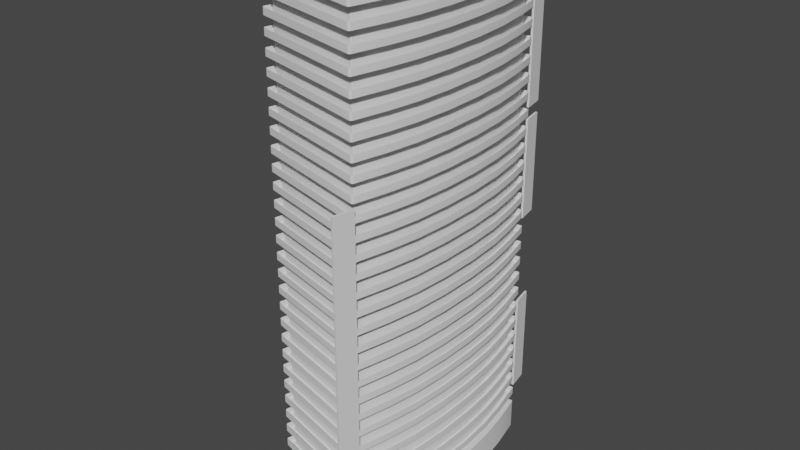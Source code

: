 # Source: Skyscrape_almost_u_shape.blend  (saved by Blender 2.92.15; exported with 4.5.12 LTS)
import bpy
from mathutils import Matrix  # noqa: F401  (used for matrix-valued properties, if any)

bpy.ops.wm.read_factory_settings(use_empty=True)
scene = bpy.context.scene
scene.name = 'Scene'

# ---- collections
col_collection = bpy.data.collections.new('Collection'); scene.collection.children.link(col_collection)

# ---- node groups
ng_auto_smooth = bpy.data.node_groups.new('Auto Smooth', 'GeometryNodeTree')
_s = ng_auto_smooth.interface.new_socket(name='Geometry', in_out='OUTPUT', socket_type='NodeSocketGeometry')
_s = ng_auto_smooth.interface.new_socket(name='Geometry', in_out='INPUT', socket_type='NodeSocketGeometry')
_s = ng_auto_smooth.interface.new_socket(name='Angle', in_out='INPUT', socket_type='NodeSocketFloat')
_s.subtype = 'ANGLE'
_s.min_value = 0.0
_s.max_value = 3.142
ng_auto_smooth.is_modifier = True
_N = ng_auto_smooth.nodes; _L = ng_auto_smooth.links
n0 = _N.new('NodeGroupOutput'); n0.name = 'Group Output'; n0.location = (480, -100)
n1 = _N.new('NodeGroupInput'); n1.name = 'Group Input'; n1.location = (-420, -300)
n2 = _N.new('NodeGroupInput'); n2.name = 'Group Input.001'; n2.location = (-60, -100)
n3 = _N.new('GeometryNodeSetShadeSmooth'); n3.name = 'Set Shade Smooth'; n3.location = (120, -100)
n3.domain = 'EDGE'
n4 = _N.new('GeometryNodeSetShadeSmooth'); n4.name = 'Set Shade Smooth.001'; n4.location = (300, -100)
n5 = _N.new('GeometryNodeInputMeshEdgeAngle'); n5.name = 'Edge Angle'; n5.location = (-420, -220)
n6 = _N.new('GeometryNodeInputEdgeSmooth'); n6.name = 'Is Edge Smooth'; n6.location = (-60, -160)
n7 = _N.new('GeometryNodeInputShadeSmooth'); n7.name = 'Is Face Smooth'; n7.location = (-240, -340)
n8 = _N.new('FunctionNodeBooleanMath'); n8.name = 'Boolean Math'; n8.location = (-60, -220)
n9 = _N.new('FunctionNodeCompare'); n9.name = 'Compare'; n9.location = (-240, -180)
n9.operation = 'LESS_EQUAL'
_L.new(n5.outputs[0], n9.inputs[0])
_L.new(n4.outputs[0], n0.inputs[0])
_L.new(n1.outputs[1], n9.inputs[1])
_L.new(n9.outputs[0], n8.inputs[0])
_L.new(n7.outputs[0], n8.inputs[1])
_L.new(n2.outputs[0], n3.inputs[0])
_L.new(n6.outputs[0], n3.inputs[1])
_L.new(n3.outputs[0], n4.inputs[0])
_L.new(n8.outputs[0], n3.inputs[2])
n0.is_active_output = True

# ---- world
world_world = bpy.data.worlds.new('World'); scene.world = world_world
world_world.use_nodes = True; world_world.node_tree.nodes.clear()
_N = world_world.node_tree.nodes; _L = world_world.node_tree.links
n0 = _N.new('ShaderNodeOutputWorld'); n0.name = 'World Output'; n0.location = (300, 300)
n1 = _N.new('ShaderNodeBackground'); n1.name = 'Background'; n1.location = (10, 300)
n1.inputs[0].default_value = (0.05088, 0.05088, 0.05088, 1.0)
_L.new(n1.outputs[0], n0.inputs[0])
n0.is_active_output = True
world_world.color = (0.05088, 0.05088, 0.05088)
world_world.use_sun_shadow = False
world_world.sun_shadow_jitter_overblur = 0.0

# ---- meshes
me_cube_001 = bpy.data.meshes.new('Cube.001')
me_cube_001.from_pydata([(-14.71, -21.53, 0.0), (-14.71, 21.53, 0.0), (-13.04, -13.83, 0.0), (-12.17, -4.764, 0.0), (-12.17, 4.764, 0.0), (-13.04, 13.83, 0.0), (-13.24, 20.47, 7.517), (-13.24, -20.47, 7.517), (-11.69, 13.14, 7.517), (-10.88, 4.527, 7.517), (-10.88, -4.527, 7.517), (-11.69, -13.14, 7.517), (16.88, 21.57, 0.0), (16.88, -21.57, 0.0), (18.14, 13.85, 0.0), (18.79, 4.771, 0.0), (18.79, -4.771, 0.0), (18.14, -13.85, 0.0), (15.39, -20.37, 7.517), (15.39, 20.37, 7.517), (16.54, -13.08, 7.517), (17.15, -4.508, 7.517), (17.15, 4.508, 7.517), (16.54, 13.08, 7.517), (-14.46, -22.63, 0.0), (-14.84, -21.97, 0.0), (-14.66, -22.54, 0.0), (-14.8, -22.38, 0.0), (-14.86, -22.18, 0.0), (-13.36, -20.86, 7.517), (-13.2, -21.15, 7.517), (-13.37, -20.97, 7.517), (-13.34, -21.04, 7.517), (-13.3, -21.1, 7.517), (-14.84, 21.97, 0.0), (-14.46, 22.63, 0.0), (-14.86, 22.18, 0.0), (-14.8, 22.38, 0.0), (-14.66, 22.54, 0.0), (-13.2, 21.15, 7.517), (-13.36, 20.86, 7.517), (-13.3, 21.1, 7.517), (-13.34, 21.04, 7.517), (-13.37, 20.97, 7.517), (15.12, -29.46, 0.0), (14.46, -29.87, 0.0), (15.03, -29.66, 0.0), (14.88, -29.8, 0.0), (14.68, -29.88, 0.0), (13.49, -27.98, 7.517), (13.76, -27.8, 7.517), (13.6, -27.98, 7.517), (13.67, -27.96, 7.517), (13.72, -27.9, 7.517), (14.46, 29.87, 0.0), (15.12, 29.46, 0.0), (14.68, 29.88, 0.0), (14.88, 29.8, 0.0), (15.03, 29.66, 0.0), (13.76, 27.8, 7.517), (13.49, 27.98, 7.517), (13.72, 27.9, 7.517), (13.67, 27.96, 7.517), (13.6, 27.98, 7.517), (-13.04, -13.83, 7.517), (-14.71, -21.53, 7.517), (16.88, -21.57, 7.517), (18.14, -13.85, 7.517), (-12.17, -4.764, 7.517), (18.79, -4.771, 7.517), (-12.17, 4.764, 7.517), (18.79, 4.771, 7.517), (-13.04, 13.83, 7.517), (18.14, 13.85, 7.517), (-14.71, 21.53, 7.517), (16.88, 21.57, 7.517), (-14.46, -22.63, 7.517), (-14.66, -22.54, 7.517), (-14.8, -22.38, 7.517), (-14.86, -22.18, 7.517), (-14.84, -21.97, 7.517), (-14.66, 22.54, 7.517), (-14.46, 22.63, 7.517), (-14.8, 22.38, 7.517), (-14.86, 22.18, 7.517), (-14.84, 21.97, 7.517), (15.03, 29.66, 7.517), (15.12, 29.46, 7.517), (14.88, 29.8, 7.517), (14.68, 29.88, 7.517), (14.46, 29.87, 7.517), (14.68, -29.88, 7.517), (14.46, -29.87, 7.517), (14.88, -29.8, 7.517), (15.03, -29.66, 7.517), (15.12, -29.46, 7.517), (-11.69, -13.14, 125.6), (-13.24, -20.47, 125.6), (15.39, -20.37, 125.6), (16.54, -13.08, 125.6), (-10.88, -4.527, 125.6), (17.15, -4.508, 125.6), (-10.88, 4.527, 125.6), (17.15, 4.508, 125.6), (-11.69, 13.14, 125.6), (16.54, 13.08, 125.6), (-13.24, 20.47, 125.6), (15.39, 20.37, 125.6), (-13.2, -21.15, 125.6), (-13.3, -21.1, 125.6), (-13.34, -21.04, 125.6), (-13.37, -20.97, 125.6), (-13.36, -20.86, 125.6), (-13.3, 21.1, 125.6), (-13.2, 21.15, 125.6), (-13.34, 21.04, 125.6), (-13.37, 20.97, 125.6), (-13.36, 20.86, 125.6), (13.72, 27.9, 125.6), (13.76, 27.8, 125.6), (13.67, 27.96, 125.6), (13.6, 27.98, 125.6), (13.49, 27.98, 125.6), (13.6, -27.98, 125.6), (13.49, -27.98, 125.6), (13.67, -27.96, 125.6), (13.72, -27.9, 125.6), (13.76, -27.8, 125.6), (-14.71, -21.53, 125.1), (-14.71, 21.53, 125.1), (-13.04, -13.83, 125.1), (-12.17, -4.764, 125.1), (-12.17, 4.764, 125.1), (-13.04, 13.83, 125.1), (16.88, 21.57, 125.1), (16.88, -21.57, 125.1), (18.14, 13.85, 125.1), (18.79, 4.771, 125.1), (18.79, -4.771, 125.1), (18.14, -13.85, 125.1), (-14.46, -22.63, 125.1), (-14.84, -21.97, 125.1), (-14.66, -22.54, 125.1), (-14.8, -22.38, 125.1), (-14.86, -22.18, 125.1), (-14.84, 21.97, 125.1), (-14.46, 22.63, 125.1), (-14.86, 22.18, 125.1), (-14.8, 22.38, 125.1), (-14.66, 22.54, 125.1), (15.12, -29.46, 125.1), (14.46, -29.87, 125.1), (15.03, -29.66, 125.1), (14.88, -29.8, 125.1), (14.68, -29.88, 125.1), (14.46, 29.87, 125.1), (15.12, 29.46, 125.1), (14.68, 29.88, 125.1), (14.88, 29.8, 125.1), (15.03, 29.66, 125.1), (-13.04, -13.83, 132.6), (-14.71, -21.53, 132.6), (16.88, -21.57, 132.6), (18.14, -13.85, 132.6), (-12.17, -4.764, 132.6), (18.79, -4.771, 132.6), (-12.17, 4.764, 132.6), (18.79, 4.771, 132.6), (-13.04, 13.83, 132.6), (18.14, 13.85, 132.6), (-14.71, 21.53, 132.6), (16.88, 21.57, 132.6), (-14.46, -22.63, 132.6), (-14.66, -22.54, 132.6), (-14.8, -22.38, 132.6), (-14.86, -22.18, 132.6), (-14.84, -21.97, 132.6), (-14.66, 22.54, 132.6), (-14.46, 22.63, 132.6), (-14.8, 22.38, 132.6), (-14.86, 22.18, 132.6), (-14.84, 21.97, 132.6), (15.03, 29.66, 132.6), (15.12, 29.46, 132.6), (14.88, 29.8, 132.6), (14.68, 29.88, 132.6), (14.46, 29.87, 132.6), (14.68, -29.88, 132.6), (14.46, -29.87, 132.6), (14.88, -29.8, 132.6), (15.03, -29.66, 132.6), (15.12, -29.46, 132.6)], [], [(13, 66, 95, 44), (35, 82, 90, 54), (1, 74, 85, 34), (55, 87, 75, 12), (50, 18, 98, 127), (66, 13, 17, 67), (67, 17, 16, 69), (69, 16, 15, 71), (71, 15, 14, 73), (73, 14, 12, 75), (74, 1, 5, 72), (72, 5, 4, 70), (70, 4, 3, 68), (68, 3, 2, 64), (64, 2, 0, 65), (45, 92, 76, 24), (24, 76, 77, 26), (26, 77, 78, 27), (27, 78, 79, 28), (28, 79, 80, 25), (82, 35, 38, 81), (81, 38, 37, 83), (83, 37, 36, 84), (84, 36, 34, 85), (87, 55, 58, 86), (86, 58, 57, 88), (88, 57, 56, 89), (89, 56, 54, 90), (92, 45, 48, 91), (91, 48, 47, 93), (93, 47, 46, 94), (94, 46, 44, 95), (25, 80, 65, 0), (64, 65, 80, 79, 78, 77, 76, 92, 91, 93, 94, 95, 66, 67, 69, 71, 73, 75, 87, 86, 88, 89, 90, 82, 81, 83, 84, 85, 74, 72, 70, 68), (41, 42, 115, 113), (10, 11, 96, 100), (40, 6, 106, 117), (42, 43, 116, 115), (20, 21, 101, 99), (60, 39, 114, 122), (43, 40, 117, 116), (9, 10, 100, 102), (19, 59, 119, 107), (59, 61, 118, 119), (21, 22, 103, 101), (61, 62, 120, 118), (8, 9, 102, 104), (62, 63, 121, 120), (22, 23, 105, 103), (63, 60, 122, 121), (6, 8, 104, 106), (49, 51, 123, 124), (23, 19, 107, 105), (51, 52, 125, 123), (33, 30, 108, 109), (52, 53, 126, 125), (32, 33, 109, 110), (53, 50, 127, 126), (31, 32, 110, 111), (7, 29, 112, 97), (29, 31, 111, 112), (11, 7, 97, 96), (30, 49, 124, 108), (39, 41, 113, 114), (18, 20, 99, 98), (135, 162, 191, 150), (146, 178, 186, 155), (129, 170, 181, 145), (156, 183, 171, 134), (162, 135, 139, 163), (163, 139, 138, 165), (165, 138, 137, 167), (167, 137, 136, 169), (169, 136, 134, 171), (170, 129, 133, 168), (168, 133, 132, 166), (166, 132, 131, 164), (164, 131, 130, 160), (160, 130, 128, 161), (151, 188, 172, 140), (140, 172, 173, 142), (142, 173, 174, 143), (143, 174, 175, 144), (144, 175, 176, 141), (178, 146, 149, 177), (177, 149, 148, 179), (179, 148, 147, 180), (180, 147, 145, 181), (183, 156, 159, 182), (182, 159, 158, 184), (184, 158, 157, 185), (185, 157, 155, 186), (188, 151, 154, 187), (187, 154, 153, 189), (189, 153, 152, 190), (190, 152, 150, 191), (141, 176, 161, 128), (139, 135, 150, 152, 153, 154, 151, 140, 142, 143, 144, 141, 128, 130, 131, 132, 133, 129, 145, 147, 148, 149, 146, 155, 157, 158, 159, 156, 134, 136, 137, 138)])
me_cube_001.polygons.foreach_set('use_smooth', [True] * 98)
_uv = me_cube_001.uv_layers.new(name='UVMap')
_uv.uv.foreach_set('vector', [0.991, 0.4456, 0.9511, 0.4456, 0.9511, 0.4027, 0.991, 0.4027, 0.991, 0.881, 0.9511, 0.881, 0.9511, 0.723, 0.991, 0.723, 0.991, 0.00263, 0.9511, 0.00263, 0.9511, 0.0002282, 0.991, 0.0002283, 0.991, 0.7184, 0.9511, 0.7184, 0.9511, 0.6755, 0.991, 0.6755, 0.001076, 0.4818, 0.0009762, 0.4453, 0.5665, 0.4438, 0.5666, 0.4802, 0.9511, 0.4456, 0.991, 0.4456, 0.991, 0.4871, 0.9511, 0.4871, 0.9511, 0.4871, 0.991, 0.4871, 0.991, 0.5353, 0.9511, 0.5353, 0.9511, 0.5353, 0.991, 0.5353, 0.991, 0.5859, 0.9511, 0.5859, 0.9511, 0.5859, 0.991, 0.5859, 0.991, 0.6341, 0.9511, 0.6341, 0.9511, 0.6341, 0.991, 0.6341, 0.991, 0.6755, 0.9511, 0.6755, 0.9511, 0.00263, 0.991, 0.00263, 0.991, 0.04443, 0.9511, 0.04443, 0.9511, 0.04443, 0.991, 0.04443, 0.991, 0.09268, 0.9511, 0.09268, 0.9511, 0.09268, 0.991, 0.09268, 0.991, 0.1432, 0.9511, 0.1432, 0.9511, 0.1432, 0.991, 0.1432, 0.991, 0.1914, 0.9511, 0.1914, 0.9511, 0.1914, 0.991, 0.1914, 0.991, 0.2332, 0.9511, 0.2332, 0.991, 0.3982, 0.9511, 0.3982, 0.9511, 0.2402, 0.991, 0.2402, 0.991, 0.2402, 0.9511, 0.2402, 0.9511, 0.239, 0.991, 0.239, 0.991, 0.239, 0.9511, 0.239, 0.9511, 0.2379, 0.991, 0.2379, 0.991, 0.2379, 0.9511, 0.2379, 0.9511, 0.2368, 0.991, 0.2368, 0.991, 0.2368, 0.9511, 0.2368, 0.9511, 0.2356, 0.991, 0.2356, 0.9511, 0.881, 0.991, 0.881, 0.991, 0.8821, 0.9511, 0.8821, 0.9511, 0.8821, 0.991, 0.8821, 0.991, 0.8832, 0.9511, 0.8832, 0.9511, 0.8832, 0.991, 0.8832, 0.991, 0.8844, 0.9511, 0.8844, 0.9511, 0.8844, 0.991, 0.8844, 0.991, 0.8855, 0.9511, 0.8855, 0.9511, 0.7184, 0.991, 0.7184, 0.991, 0.7195, 0.9511, 0.7195, 0.9511, 0.7195, 0.991, 0.7195, 0.991, 0.7207, 0.9511, 0.7207, 0.9511, 0.7207, 0.991, 0.7207, 0.991, 0.7218, 0.9511, 0.7218, 0.9511, 0.7218, 0.991, 0.7218, 0.991, 0.723, 0.9511, 0.723, 0.9511, 0.3982, 0.991, 0.3982, 0.991, 0.3993, 0.9511, 0.3993, 0.9511, 0.3993, 0.991, 0.3993, 0.991, 0.4005, 0.9511, 0.4005, 0.9511, 0.4005, 0.991, 0.4005, 0.991, 0.4016, 0.9511, 0.4016, 0.9511, 0.4016, 0.991, 0.4016, 0.991, 0.4027, 0.9511, 0.4027, 0.991, 0.2356, 0.9511, 0.2356, 0.9511, 0.2332, 0.991, 0.2332, 0.7358, 0.549, 0.7447, 0.5899, 0.7454, 0.5922, 0.7455, 0.5933, 0.7451, 0.5944, 0.7444, 0.5952, 0.7434, 0.5957, 0.5901, 0.634, 0.5889, 0.6341, 0.5878, 0.6337, 0.587, 0.6329, 0.5866, 0.6319, 0.5772, 0.5901, 0.5706, 0.5491, 0.5671, 0.501, 0.5671, 0.4504, 0.5706, 0.4023, 0.5772, 0.3614, 0.5866, 0.3196, 0.587, 0.3186, 0.5878, 0.3178, 0.5889, 0.3174, 0.5901, 0.3174, 0.7434, 0.3558, 0.7444, 0.3563, 0.7451, 0.3571, 0.7455, 0.3582, 0.7454, 0.3593, 0.7447, 0.3616, 0.7358, 0.4025, 0.7312, 0.4505, 0.7312, 0.501, 0.0006605, 0.03139, 0.0007995, 0.02152, 0.5664, 0.01996, 0.5662, 0.02983, 0.0004407, 0.7798, 0.0003268, 0.7384, 0.5659, 0.7368, 0.566, 0.7783, 0.0006614, 0.9104, 0.0007723, 0.9005, 0.5663, 0.899, 0.5662, 0.9088, 0.0007995, 0.02152, 0.0009385, 0.01165, 0.5665, 0.0101, 0.5664, 0.01996, 0.0008791, 0.41, 0.0007661, 0.3688, 0.5663, 0.3672, 0.5664, 0.4084, 0.0008867, 0.1732, 0.0005243, 0.04125, 0.5661, 0.0397, 0.5664, 0.1716, 0.0009385, 0.01165, 0.001074, 0.001781, 0.5666, 0.0002282, 0.5665, 0.0101, 0.0005598, 0.8232, 0.0004407, 0.7798, 0.566, 0.7783, 0.5661, 0.8216, 0.0004374, 0.2491, 0.0003373, 0.2127, 0.5659, 0.2111, 0.566, 0.2476, 0.0003373, 0.2127, 0.0004731, 0.2028, 0.566, 0.2012, 0.5659, 0.2111, 0.0007661, 0.3688, 0.0006475, 0.3256, 0.5662, 0.3241, 0.5663, 0.3672, 0.0004731, 0.2028, 0.0006119, 0.1929, 0.5662, 0.1914, 0.566, 0.2012, 0.0006737, 0.8646, 0.0005598, 0.8232, 0.5661, 0.8216, 0.5662, 0.8631, 0.0006119, 0.1929, 0.0007507, 0.1831, 0.5663, 0.1815, 0.5662, 0.1914, 0.0006475, 0.3256, 0.0005345, 0.2845, 0.5661, 0.2829, 0.5662, 0.3241, 0.0007507, 0.1831, 0.0008867, 0.1732, 0.5664, 0.1716, 0.5663, 0.1815, 0.0007723, 0.9005, 0.0006737, 0.8646, 0.5662, 0.8631, 0.5663, 0.899, 0.0005269, 0.5212, 0.0006629, 0.5114, 0.5662, 0.5098, 0.5661, 0.5197, 0.0005345, 0.2845, 0.0004374, 0.2491, 0.566, 0.2476, 0.5661, 0.2829, 0.0006629, 0.5114, 0.0008017, 0.5015, 0.5664, 0.4999, 0.5662, 0.5098, 0.0007531, 0.663, 0.0008893, 0.6532, 0.5664, 0.6516, 0.5663, 0.6615, 0.0008017, 0.5015, 0.0009404, 0.4916, 0.5665, 0.4901, 0.5664, 0.4999, 0.0006141, 0.6729, 0.0007531, 0.663, 0.5663, 0.6615, 0.5662, 0.6713, 0.0009404, 0.4916, 0.001076, 0.4818, 0.5666, 0.4802, 0.5665, 0.4901, 0.0004751, 0.6828, 0.0006141, 0.6729, 0.5662, 0.6713, 0.566, 0.6812, 0.0002282, 0.7025, 0.0003391, 0.6926, 0.5659, 0.6911, 0.5658, 0.701, 0.0003391, 0.6926, 0.0004751, 0.6828, 0.566, 0.6812, 0.5659, 0.6911, 0.0003268, 0.7384, 0.0002282, 0.7025, 0.5658, 0.701, 0.5659, 0.7368, 0.0008893, 0.6532, 0.0005269, 0.5212, 0.5661, 0.5197, 0.5664, 0.6516, 0.0005243, 0.04125, 0.0006605, 0.03139, 0.5662, 0.02983, 0.5661, 0.0397, 0.0009762, 0.4453, 0.0008791, 0.41, 0.5664, 0.4084, 0.5665, 0.4438, 0.9108, 0.4401, 0.9507, 0.4401, 0.9507, 0.483, 0.9108, 0.483, 0.9108, 0.004755, 0.9507, 0.004755, 0.9507, 0.1628, 0.9108, 0.1628, 0.9108, 0.8831, 0.9507, 0.8831, 0.9507, 0.8855, 0.9108, 0.8855, 0.9108, 0.1673, 0.9507, 0.1673, 0.9507, 0.2102, 0.9108, 0.2102, 0.9507, 0.4401, 0.9108, 0.4401, 0.9108, 0.3987, 0.9507, 0.3987, 0.9507, 0.3987, 0.9108, 0.3987, 0.9108, 0.3504, 0.9507, 0.3504, 0.9507, 0.3504, 0.9108, 0.3504, 0.9108, 0.2999, 0.9507, 0.2999, 0.9507, 0.2999, 0.9108, 0.2999, 0.9108, 0.2516, 0.9507, 0.2516, 0.9507, 0.2516, 0.9108, 0.2516, 0.9108, 0.2102, 0.9507, 0.2102, 0.9507, 0.8831, 0.9108, 0.8831, 0.9108, 0.8413, 0.9507, 0.8413, 0.9507, 0.8413, 0.9108, 0.8413, 0.9108, 0.793, 0.9507, 0.793, 0.9507, 0.793, 0.9108, 0.793, 0.9108, 0.7425, 0.9507, 0.7425, 0.9507, 0.7425, 0.9108, 0.7425, 0.9108, 0.6943, 0.9507, 0.6943, 0.9507, 0.6943, 0.9108, 0.6943, 0.9108, 0.6525, 0.9507, 0.6525, 0.9108, 0.4875, 0.9507, 0.4875, 0.9507, 0.6456, 0.9108, 0.6456, 0.9108, 0.6456, 0.9507, 0.6456, 0.9507, 0.6467, 0.9108, 0.6467, 0.9108, 0.6467, 0.9507, 0.6467, 0.9507, 0.6478, 0.9108, 0.6478, 0.9108, 0.6478, 0.9507, 0.6478, 0.9507, 0.649, 0.9108, 0.649, 0.9108, 0.649, 0.9507, 0.649, 0.9507, 0.6501, 0.9108, 0.6501, 0.9507, 0.004755, 0.9108, 0.004755, 0.9108, 0.003616, 0.9507, 0.003616, 0.9507, 0.003616, 0.9108, 0.003616, 0.9108, 0.002491, 0.9507, 0.002492, 0.9507, 0.002492, 0.9108, 0.002491, 0.9108, 0.001367, 0.9507, 0.001367, 0.9507, 0.001367, 0.9108, 0.001367, 0.9108, 0.0002282, 0.9507, 0.0002286, 0.9507, 0.1673, 0.9108, 0.1673, 0.9108, 0.1662, 0.9507, 0.1662, 0.9507, 0.1662, 0.9108, 0.1662, 0.9108, 0.1651, 0.9507, 0.1651, 0.9507, 0.1651, 0.9108, 0.1651, 0.9108, 0.1639, 0.9507, 0.1639, 0.9507, 0.1639, 0.9108, 0.1639, 0.9108, 0.1628, 0.9507, 0.1628, 0.9507, 0.4875, 0.9108, 0.4875, 0.9108, 0.4864, 0.9507, 0.4864, 0.9507, 0.4864, 0.9108, 0.4864, 0.9108, 0.4853, 0.9507, 0.4853, 0.9507, 0.4853, 0.9108, 0.4853, 0.9108, 0.4841, 0.9507, 0.4841, 0.9507, 0.4841, 0.9108, 0.4841, 0.9108, 0.483, 0.9507, 0.483, 0.9108, 0.6501, 0.9507, 0.6501, 0.9507, 0.6525, 0.9108, 0.6525, 0.5706, 0.08519, 0.5772, 0.04427, 0.5866, 0.002441, 0.587, 0.001397, 0.5878, 0.0006193, 0.5889, 0.0002282, 0.5901, 0.0002827, 0.7434, 0.03861, 0.7444, 0.0391, 0.7451, 0.03994, 0.7455, 0.04101, 0.7454, 0.04214, 0.7447, 0.04444, 0.7358, 0.0853, 0.7312, 0.1333, 0.7312, 0.1838, 0.7358, 0.2319, 0.7447, 0.2727, 0.7454, 0.275, 0.7455, 0.2762, 0.7451, 0.2772, 0.7444, 0.2781, 0.7434, 0.2786, 0.5901, 0.3169, 0.5889, 0.3169, 0.5878, 0.3165, 0.587, 0.3158, 0.5866, 0.3147, 0.5772, 0.2729, 0.5706, 0.232, 0.5671, 0.1839, 0.5671, 0.1333])
me_cube_001.use_remesh_fix_poles = True
me_cube_001.use_remesh_preserve_attributes = False
me_cube_001.use_mirror_vertex_groups = False
me_cube_001.update()
me_cube_002 = bpy.data.meshes.new('Cube.002')
me_cube_002.from_pydata([(-13.04, -13.83, 9.227), (-14.71, -21.53, 9.227), (16.88, -21.57, 9.227), (18.14, -13.85, 9.227), (-12.17, -4.764, 9.227), (18.79, -4.771, 9.227), (-12.17, 4.764, 9.227), (18.79, 4.771, 9.227), (-13.04, 13.83, 9.227), (18.14, 13.85, 9.227), (-14.71, 21.53, 9.227), (16.88, 21.57, 9.227), (-14.46, -22.63, 9.227), (-14.66, -22.54, 9.227), (-14.8, -22.38, 9.227), (-14.86, -22.18, 9.227), (-14.84, -21.97, 9.227), (-14.66, 22.54, 9.227), (-14.46, 22.63, 9.227), (-14.8, 22.38, 9.227), (-14.86, 22.18, 9.227), (-14.84, 21.97, 9.227), (15.03, 29.66, 9.227), (15.12, 29.46, 9.227), (14.88, 29.8, 9.227), (14.68, 29.88, 9.227), (14.46, 29.87, 9.227), (14.68, -29.88, 9.227), (14.46, -29.87, 9.227), (14.88, -29.8, 9.227), (15.03, -29.66, 9.227), (15.12, -29.46, 9.227), (-13.04, -13.83, 10.93), (-14.71, -21.53, 10.93), (16.88, -21.57, 10.93), (18.14, -13.85, 10.93), (-12.17, -4.764, 10.93), (18.79, -4.771, 10.93), (-12.17, 4.764, 10.93), (18.79, 4.771, 10.93), (-13.04, 13.83, 10.93), (18.14, 13.85, 10.93), (-14.71, 21.53, 10.93), (16.88, 21.57, 10.93), (-14.46, -22.63, 10.93), (-14.66, -22.54, 10.93), (-14.8, -22.38, 10.93), (-14.86, -22.18, 10.93), (-14.84, -21.97, 10.93), (-14.66, 22.54, 10.93), (-14.46, 22.63, 10.93), (-14.8, 22.38, 10.93), (-14.86, 22.18, 10.93), (-14.84, 21.97, 10.93), (15.03, 29.66, 10.93), (15.12, 29.46, 10.93), (14.88, 29.8, 10.93), (14.68, 29.88, 10.93), (14.46, 29.87, 10.93), (14.68, -29.88, 10.93), (14.46, -29.87, 10.93), (14.88, -29.8, 10.93), (15.03, -29.66, 10.93), (15.12, -29.46, 10.93)], [], [(0, 4, 6, 8, 10, 21, 20, 19, 17, 18, 26, 25, 24, 22, 23, 11, 9, 7, 5, 3, 2, 31, 30, 29, 27, 28, 12, 13, 14, 15, 16, 1), (1, 16, 48, 33), (16, 15, 47, 48), (0, 1, 33, 32), (12, 28, 60, 44), (18, 17, 49, 50), (2, 3, 35, 34), (31, 2, 34, 63), (17, 19, 51, 49), (4, 0, 32, 36), (21, 10, 42, 53), (19, 20, 52, 51), (3, 5, 37, 35), (26, 18, 50, 58), (20, 21, 53, 52), (6, 4, 36, 38), (11, 23, 55, 43), (23, 22, 54, 55), (5, 7, 39, 37), (22, 24, 56, 54), (8, 6, 38, 40), (24, 25, 57, 56), (7, 9, 41, 39), (25, 26, 58, 57), (10, 8, 40, 42), (28, 27, 59, 60), (9, 11, 43, 41), (27, 29, 61, 59), (13, 12, 44, 45), (29, 30, 62, 61), (14, 13, 45, 46), (30, 31, 63, 62), (15, 14, 46, 47)])
me_cube_002.polygons.foreach_set('use_smooth', [True] * 33)
_uv = me_cube_002.uv_layers.new(name='UVMap')
_uv.uv.foreach_set('vector', [0.9015, 0.07865, 0.8972, 0.1229, 0.8972, 0.1695, 0.9015, 0.2138, 0.9096, 0.2514, 0.9103, 0.2535, 0.9104, 0.2546, 0.9101, 0.2556, 0.9094, 0.2563, 0.9084, 0.2568, 0.7671, 0.2921, 0.7661, 0.2922, 0.7651, 0.2918, 0.7643, 0.2911, 0.7639, 0.2901, 0.7553, 0.2516, 0.7492, 0.2139, 0.7459, 0.1695, 0.7459, 0.1229, 0.7492, 0.07854, 0.7553, 0.04082, 0.7639, 0.002268, 0.7643, 0.001305, 0.7651, 0.0005888, 0.7661, 0.0002282, 0.7671, 0.0002785, 0.9084, 0.03561, 0.9094, 0.03606, 0.9101, 0.03683, 0.9104, 0.03782, 0.9103, 0.03887, 0.9096, 0.04099, 0.9914, 0.6015, 0.9914, 0.5993, 0.9998, 0.5993, 0.9998, 0.6015, 0.9914, 0.5993, 0.9914, 0.5982, 0.9998, 0.5982, 0.9998, 0.5993, 0.9914, 0.64, 0.9914, 0.6015, 0.9998, 0.6015, 0.9998, 0.64, 0.9914, 0.5951, 0.9914, 0.4495, 0.9998, 0.4495, 0.9998, 0.5951, 0.9914, 0.004401, 0.9914, 0.003351, 0.9998, 0.003351, 0.9998, 0.004401, 0.9914, 0.4057, 0.9914, 0.3675, 0.9998, 0.3675, 0.9998, 0.4057, 0.9914, 0.4453, 0.9914, 0.4057, 0.9998, 0.4057, 0.9998, 0.4453, 0.9914, 0.003351, 0.9914, 0.002315, 0.9998, 0.002315, 0.9998, 0.003351, 0.9914, 0.6845, 0.9914, 0.64, 0.9998, 0.64, 0.9998, 0.6845, 0.9914, 0.8163, 0.9914, 0.8141, 0.9998, 0.8141, 0.9998, 0.8163, 0.9914, 0.002315, 0.9914, 0.001278, 0.9998, 0.001278, 0.9998, 0.002315, 0.9914, 0.3675, 0.9914, 0.3231, 0.9998, 0.3231, 0.9998, 0.3675, 0.9914, 0.1501, 0.9914, 0.004401, 0.9998, 0.004401, 0.9998, 0.1501, 0.9914, 0.001278, 0.9914, 0.0002282, 0.9998, 0.0002282, 0.9998, 0.001278, 0.9914, 0.7311, 0.9914, 0.6845, 0.9998, 0.6845, 0.9998, 0.7311, 0.9914, 0.1938, 0.9914, 0.1543, 0.9998, 0.1543, 0.9998, 0.1938, 0.9914, 0.1543, 0.9914, 0.1532, 0.9998, 0.1532, 0.9998, 0.1543, 0.9914, 0.3231, 0.9914, 0.2764, 0.9998, 0.2764, 0.9998, 0.3231, 0.9914, 0.1532, 0.9914, 0.1522, 0.9998, 0.1522, 0.9998, 0.1532, 0.9914, 0.7755, 0.9914, 0.7311, 0.9998, 0.7311, 0.9998, 0.7755, 0.9914, 0.1522, 0.9914, 0.1511, 0.9998, 0.1511, 0.9998, 0.1522, 0.9914, 0.2764, 0.9914, 0.232, 0.9998, 0.232, 0.9998, 0.2764, 0.9914, 0.1511, 0.9914, 0.1501, 0.9998, 0.1501, 0.9998, 0.1511, 0.9914, 0.8141, 0.9914, 0.7755, 0.9998, 0.7755, 0.9998, 0.8141, 0.9914, 0.4495, 0.9914, 0.4484, 0.9998, 0.4484, 0.9998, 0.4495, 0.9914, 0.232, 0.9914, 0.1938, 0.9998, 0.1938, 0.9998, 0.232, 0.9914, 0.4484, 0.9914, 0.4474, 0.9998, 0.4474, 0.9998, 0.4484, 0.9914, 0.5962, 0.9914, 0.5951, 0.9998, 0.5951, 0.9998, 0.5962, 0.9914, 0.4474, 0.9914, 0.4463, 0.9998, 0.4463, 0.9998, 0.4474, 0.9914, 0.5972, 0.9914, 0.5962, 0.9998, 0.5962, 0.9998, 0.5972, 0.9914, 0.4463, 0.9914, 0.4453, 0.9998, 0.4453, 0.9998, 0.4463, 0.9914, 0.5982, 0.9914, 0.5972, 0.9998, 0.5972, 0.9998, 0.5982])
me_cube_002.use_remesh_fix_poles = True
me_cube_002.use_remesh_preserve_attributes = False
me_cube_002.use_mirror_vertex_groups = False
me_cube_002.update()
me_cube_003 = bpy.data.meshes.new('Cube.003')
me_cube_003.from_pydata([(-0.262, -4.369, -1.018), (-0.262, -4.369, 58.31), (-0.262, 1.0, -1.018), (-0.262, 1.0, 58.31), (0.262, -4.369, -1.018), (0.262, -4.369, 58.31), (0.262, 1.0, -1.018), (0.262, 1.0, 58.31)], [], [(0, 1, 3, 2), (2, 3, 7, 6), (6, 7, 5, 4), (4, 5, 1, 0), (2, 6, 4, 0), (7, 3, 1, 5)])
_uv = me_cube_003.uv_layers.new(name='UVMap')
_uv.uv.foreach_set('vector', [0.7773, 0.3446, 0.7773, 0.6353, 0.751, 0.6353, 0.751, 0.3446, 0.751, 0.3446, 0.751, 0.6353, 0.7459, 0.6353, 0.7459, 0.3447, 0.8087, 0.3446, 0.8087, 0.6353, 0.7824, 0.6353, 0.7824, 0.3446, 0.7824, 0.3446, 0.7824, 0.6353, 0.7773, 0.6353, 0.7773, 0.3446, 0.777, 0.2927, 0.782, 0.2926, 0.7824, 0.3446, 0.7773, 0.3446, 0.7827, 0.6873, 0.7776, 0.6873, 0.7773, 0.6353, 0.7824, 0.6353])
me_cube_003.use_remesh_fix_poles = True
me_cube_003.use_remesh_preserve_attributes = False
me_cube_003.use_mirror_vertex_groups = False
me_cube_003.update()
me_cube_004 = bpy.data.meshes.new('Cube.004')
me_cube_004.from_pydata([(0.262, -4.369, -0.4307), (0.262, -4.369, 24.66), (0.262, 1.0, -0.4307), (0.262, 1.0, 24.66), (-0.262, -4.369, -0.4307), (-0.262, -4.369, 24.66), (-0.262, 1.0, -0.4307), (-0.262, 1.0, 24.66)], [], [(0, 2, 3, 1), (2, 6, 7, 3), (6, 4, 5, 7), (4, 0, 1, 5), (2, 0, 4, 6), (7, 5, 1, 3)])
_uv = me_cube_004.uv_layers.new(name='UVMap')
_uv.uv.foreach_set('vector', [0.7139, 0.6567, 0.6917, 0.6567, 0.6917, 0.7602, 0.7139, 0.7602, 0.6917, 0.6567, 0.6896, 0.6567, 0.6896, 0.7602, 0.6917, 0.7602, 0.6896, 0.6567, 0.6674, 0.6567, 0.6674, 0.7602, 0.6896, 0.7602, 0.6674, 0.6567, 0.6653, 0.6567, 0.6653, 0.7602, 0.6674, 0.7602, 0.6917, 0.6567, 0.6917, 0.6345, 0.6896, 0.6345, 0.6896, 0.6567, 0.6896, 0.7602, 0.6896, 0.7824, 0.6917, 0.7824, 0.6917, 0.7602])
me_cube_004.use_remesh_fix_poles = True
me_cube_004.use_remesh_preserve_attributes = False
me_cube_004.use_mirror_vertex_groups = False
me_cube_004.update()
me_cube_005 = bpy.data.meshes.new('Cube.005')
me_cube_005.from_pydata([(0.262, -4.369, -0.4307), (0.262, -4.369, 24.66), (0.262, 1.0, -0.4307), (0.262, 1.0, 24.66), (-0.262, -4.369, -0.4307), (-0.262, -4.369, 24.66), (-0.262, 1.0, -0.4307), (-0.262, 1.0, 24.66)], [], [(0, 2, 3, 1), (2, 6, 7, 3), (6, 4, 5, 7), (4, 0, 1, 5), (2, 0, 4, 6), (7, 5, 1, 3)])
_uv = me_cube_005.uv_layers.new(name='UVMap')
_uv.uv.foreach_set('vector', [0.6157, 0.6567, 0.5936, 0.6567, 0.5936, 0.7602, 0.6157, 0.7602, 0.5936, 0.6567, 0.5914, 0.6567, 0.5914, 0.7602, 0.5936, 0.7602, 0.5914, 0.6567, 0.5693, 0.6567, 0.5693, 0.7602, 0.5914, 0.7602, 0.5693, 0.6567, 0.5671, 0.6567, 0.5671, 0.7602, 0.5693, 0.7602, 0.5936, 0.6567, 0.5936, 0.6345, 0.5914, 0.6345, 0.5914, 0.6567, 0.5914, 0.7602, 0.5914, 0.7824, 0.5936, 0.7824, 0.5936, 0.7602])
me_cube_005.use_remesh_fix_poles = True
me_cube_005.use_remesh_preserve_attributes = False
me_cube_005.use_mirror_vertex_groups = False
me_cube_005.update()
me_cube_006 = bpy.data.meshes.new('Cube.006')
me_cube_006.from_pydata([(0.262, -4.369, -0.4307), (0.262, -4.369, 24.66), (0.262, 1.0, -0.4307), (0.262, 1.0, 24.66), (-0.262, -4.369, -0.4307), (-0.262, -4.369, 24.66), (-0.262, 1.0, -0.4307), (-0.262, 1.0, 24.66)], [], [(0, 2, 3, 1), (2, 6, 7, 3), (6, 4, 5, 7), (4, 0, 1, 5), (2, 0, 4, 6), (7, 5, 1, 3)])
_uv = me_cube_006.uv_layers.new(name='UVMap')
_uv.uv.foreach_set('vector', [0.6648, 0.6567, 0.6427, 0.6567, 0.6427, 0.7602, 0.6648, 0.7602, 0.6427, 0.6567, 0.6405, 0.6567, 0.6405, 0.7602, 0.6427, 0.7602, 0.6405, 0.6567, 0.6183, 0.6567, 0.6183, 0.7602, 0.6405, 0.7602, 0.6183, 0.6567, 0.6162, 0.6567, 0.6162, 0.7602, 0.6183, 0.7602, 0.6427, 0.6567, 0.6427, 0.6345, 0.6405, 0.6345, 0.6405, 0.6567, 0.6405, 0.7602, 0.6405, 0.7824, 0.6427, 0.7824, 0.6427, 0.7602])
me_cube_006.use_remesh_fix_poles = True
me_cube_006.use_remesh_preserve_attributes = False
me_cube_006.use_mirror_vertex_groups = False
me_cube_006.update()

# ---- objects
ob_cube = bpy.data.objects.new('Cube', me_cube_001)
ob_cube_001 = bpy.data.objects.new('Cube.001', me_cube_002)
ob_cube_002 = bpy.data.objects.new('Cube.002', me_cube_003)
ob_cube_003 = bpy.data.objects.new('Cube.003', me_cube_004)
ob_cube_004 = bpy.data.objects.new('Cube.004', me_cube_005)
ob_cube_005 = bpy.data.objects.new('Cube.005', me_cube_006)

# ---- transforms, parenting, visibility, modifiers, constraints
ob_cube.location = (0.0, 0.0, 0.0)
ob_cube.lineart.crease_threshold = 0.0
_m = ob_cube.modifiers.new('Auto Smooth', 'NODES')
_m.node_group = ng_auto_smooth
_gi = [s.identifier for s in ng_auto_smooth.interface.items_tree if s.item_type == 'SOCKET' and s.in_out == 'INPUT']
_m[_gi[1]] = 0.5236  # Angle
ob_cube_001.location = (0.0, 0.0, 0.785)
ob_cube_001.lineart.crease_threshold = 0.0
_m = ob_cube_001.modifiers.new('Array', 'ARRAY')
_m.count = 27
_m.relative_offset_displace = (0.0, 0.0, 2.5)
_m = ob_cube_001.modifiers.new('Auto Smooth', 'NODES')
_m.node_group = ng_auto_smooth
_gi = [s.identifier for s in ng_auto_smooth.interface.items_tree if s.item_type == 'SOCKET' and s.in_out == 'INPUT']
_m[_gi[1]] = 0.5236  # Angle
ob_cube_002.location = (14.7, -30.4, 27.16)
ob_cube_002.rotation_euler = (0.0, -0.0, -0.1867)
ob_cube_002.lineart.crease_threshold = 0.0
ob_cube_003.location = (14.34, 33.44, 13.48)
ob_cube_003.rotation_euler = (0.0, -0.0, 0.1867)
ob_cube_003.lineart.crease_threshold = 0.0
ob_cube_004.location = (14.34, 33.44, 61.4)
ob_cube_004.rotation_euler = (0.0, -0.0, 0.1867)
ob_cube_004.lineart.crease_threshold = 0.0
ob_cube_005.location = (14.34, 33.44, 89.39)
ob_cube_005.rotation_euler = (0.0, -0.0, 0.1867)
ob_cube_005.lineart.crease_threshold = 0.0

# ---- collection membership
col_collection.objects.link(ob_cube)
col_collection.objects.link(ob_cube_001)
col_collection.objects.link(ob_cube_002)
col_collection.objects.link(ob_cube_003)
col_collection.objects.link(ob_cube_004)
col_collection.objects.link(ob_cube_005)

# ---- scene / render settings (as saved in the file)
scene.frame_start = 1; scene.frame_end = 250; scene.frame_set(1)
scene.render.engine = 'BLENDER_EEVEE_NEXT'
scene.cycles.use_denoising = False
scene.cycles.samples = 128
scene.cycles.sampling_pattern = 'TABULATED_SOBOL'
scene.cycles.use_adaptive_sampling = False
scene.cycles.use_light_tree = False
scene.view_settings.view_transform = 'Filmic'
bpy.context.view_layer.update()

# ---- added for rendering (the .blend has no active camera and no usable light): camera, sun
cam_auto = bpy.data.cameras.new('AutoCamera')
cam_auto.lens = 50.0
cam_auto.sensor_width = 36.0
cam_auto.clip_end = 2489.06
ob_auto_camera = bpy.data.objects.new('AutoCamera', cam_auto)
scene.collection.objects.link(ob_auto_camera)
ob_auto_camera.location = (143.794, -170.327, 179.746)
ob_auto_camera.rotation_euler = (1.09748, -7.21219e-08, 0.694738)
scene.camera = ob_auto_camera
light_auto_sun = bpy.data.lights.new('AutoSun', 'SUN')
light_auto_sun.energy = 3.0
light_auto_sun.angle = 0.0523599
ob_auto_sun = bpy.data.objects.new('AutoSun', light_auto_sun)
scene.collection.objects.link(ob_auto_sun)
ob_auto_sun.rotation_euler = (0.872665, 0.174533, 0.523599)
bpy.context.view_layer.update()

